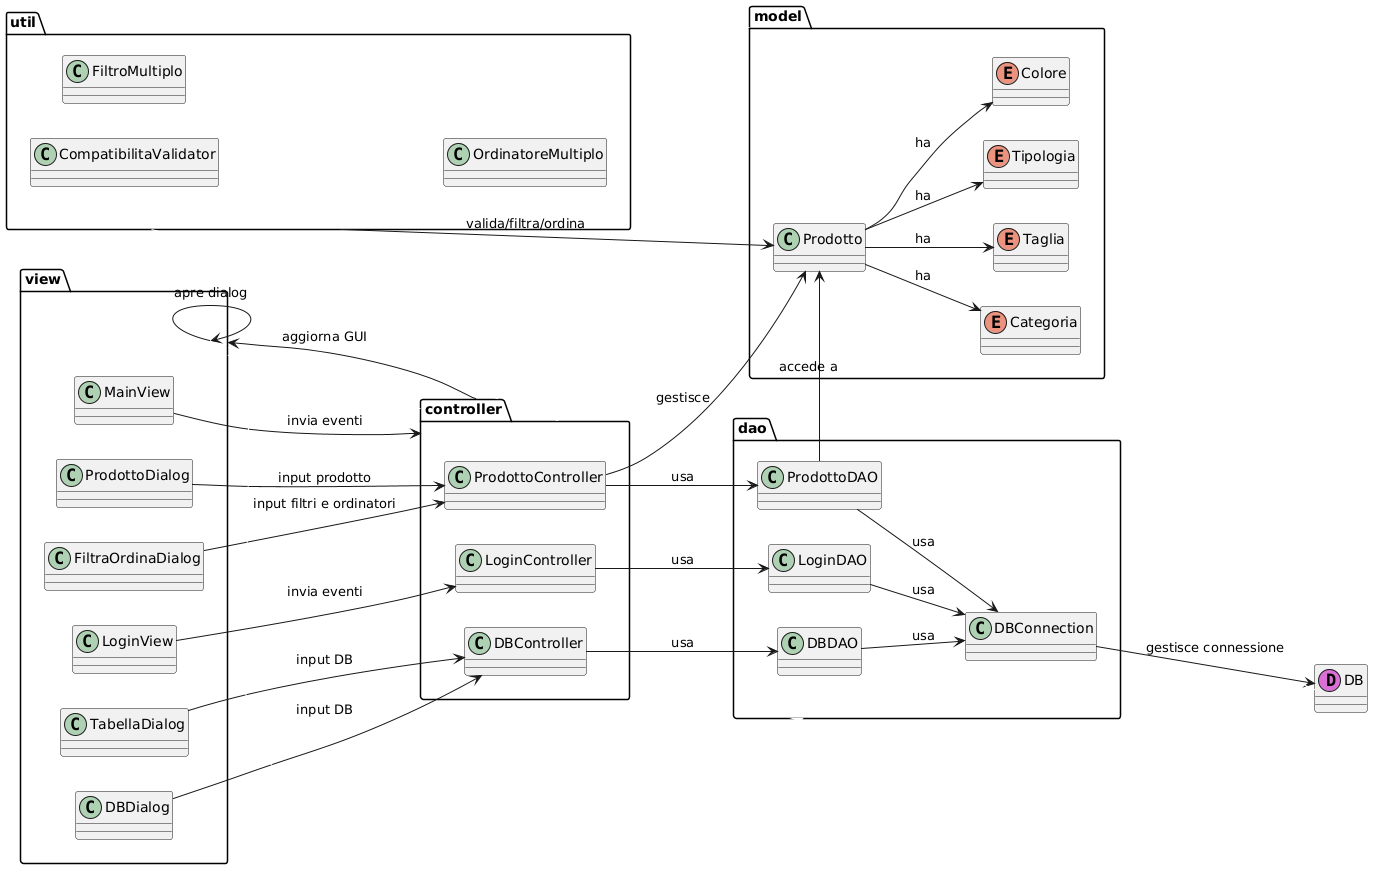

The diagram above was rendered by PlantUML. Its source (embedded in the PNG):
@startuml
left to right direction
' === PACKAGE MODEL ===
package model {
	class Prodotto
	enum Categoria
	enum Taglia
	enum Tipologia
	enum Colore
}

' === PACKAGE UTIL ===
package util {
	class CompatibilitaValidator
	class FiltroMultiplo
	class OrdinatoreMultiplo
}

' === PACKAGE CONTROLLER ===
package controller {
	class ProdottoController
	class LoginController
	class DBController
}

' === PACKAGE VIEW ===
package view {
	class MainView
	class LoginView
	class ProdottoDialog
	class FiltraOrdinaDialog
	class DBDialog
        class TabellaDialog
}

' === PACKAGE DAO ===
package dao {
	class ProdottoDAO
	class LoginDAO
	class DBDAO
	class DBConnection
}

' === DATABASE ===
class DB << (D,orchid) >>

' === MODEL ===
Prodotto --> Categoria : ha
Prodotto --> Taglia : ha
Prodotto --> Tipologia : ha
Prodotto --> Colore : ha

' === UTIL ===
util --> Prodotto : valida/filtra/ordina

' === CONTROLLER ===
ProdottoController --> ProdottoDAO : usa 
LoginController --> LoginDAO : usa 
DBController --> DBDAO : usa
 
ProdottoController --> Prodotto : gestisce 

' === VIEW ===
MainView --> controller : invia eventi
LoginView --> LoginController : invia eventi

view --> view : apre dialog 
controller --> view : aggiorna GUI

ProdottoDialog --> ProdottoController : input prodotto
FiltraOrdinaDialog --> ProdottoController : input filtri e ordinatori
DBDialog --> DBController : input DB
TabellaDialog --> DBController :input DB

' === DAO ===
ProdottoDAO --> Prodotto : accede a

ProdottoDAO --> DBConnection : usa
LoginDAO --> DBConnection : usa
DBDAO --> DBConnection : usa

DBConnection --> DB : gestisce connessione 

' === AGGIUNTA: Forzatura layout per centratura (nascosta) ===
util ..> controller #white
model ..> controller #white
controller ..> view #white
view ..> dao #white
dao ..> DB #white
@enduml